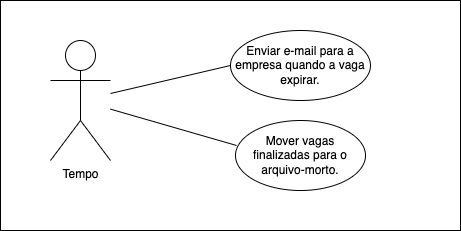

The diagram above was exported from draw.io. Its source (the exported page's mxGraphModel, read from the mxfile embedded in the PNG):
<mxGraphModel dx="946" dy="646" grid="1" gridSize="10" guides="1" tooltips="1" connect="1" arrows="1" fold="1" page="1" pageScale="1" pageWidth="850" pageHeight="1100" math="0" shadow="0">
  <root>
    <mxCell id="0" />
    <mxCell id="1" parent="0" />
    <mxCell id="W-huDN9-2u7v0xpa-F02-6" value="" style="rounded=0;whiteSpace=wrap;html=1;" vertex="1" parent="1">
      <mxGeometry x="120" y="170" width="460" height="230" as="geometry" />
    </mxCell>
    <mxCell id="W-huDN9-2u7v0xpa-F02-1" value="Tempo" style="shape=umlActor;verticalLabelPosition=bottom;verticalAlign=top;html=1;outlineConnect=0;" vertex="1" parent="1">
      <mxGeometry x="170" y="210" width="60" height="120" as="geometry" />
    </mxCell>
    <mxCell id="W-huDN9-2u7v0xpa-F02-2" value="" style="endArrow=none;html=1;rounded=0;entryX=0;entryY=0.5;entryDx=0;entryDy=0;" edge="1" parent="1" source="W-huDN9-2u7v0xpa-F02-1" target="W-huDN9-2u7v0xpa-F02-5">
      <mxGeometry width="50" height="50" relative="1" as="geometry">
        <mxPoint x="180" y="480" as="sourcePoint" />
        <mxPoint x="250" y="380" as="targetPoint" />
      </mxGeometry>
    </mxCell>
    <mxCell id="W-huDN9-2u7v0xpa-F02-3" value="" style="endArrow=none;html=1;rounded=0;entryX=0.008;entryY=0.357;entryDx=0;entryDy=0;entryPerimeter=0;" edge="1" parent="1" source="W-huDN9-2u7v0xpa-F02-1" target="W-huDN9-2u7v0xpa-F02-4">
      <mxGeometry width="50" height="50" relative="1" as="geometry">
        <mxPoint x="190" y="490" as="sourcePoint" />
        <mxPoint x="240" y="440" as="targetPoint" />
      </mxGeometry>
    </mxCell>
    <mxCell id="W-huDN9-2u7v0xpa-F02-4" value="Mover vagas finalizadas para o arquivo-morto." style="ellipse;whiteSpace=wrap;html=1;" vertex="1" parent="1">
      <mxGeometry x="355" y="290" width="130" height="70" as="geometry" />
    </mxCell>
    <mxCell id="W-huDN9-2u7v0xpa-F02-5" value="Enviar e-mail para a empresa quando a vaga expirar." style="ellipse;whiteSpace=wrap;html=1;" vertex="1" parent="1">
      <mxGeometry x="350" y="200" width="140" height="70" as="geometry" />
    </mxCell>
  </root>
</mxGraphModel>